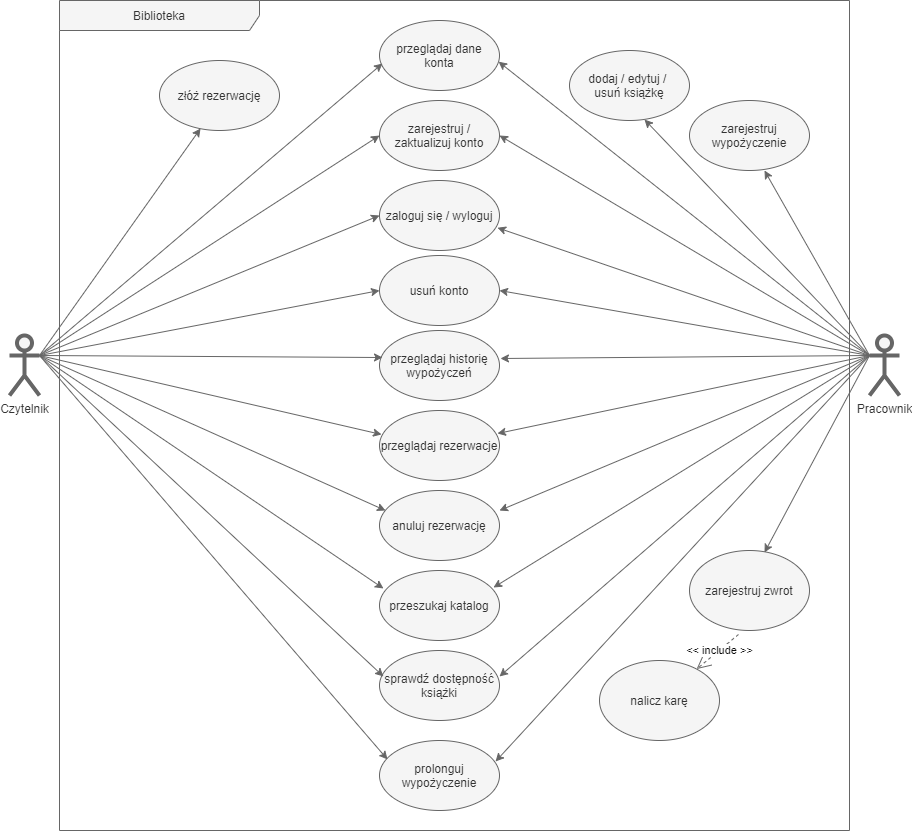

The diagram above was exported from draw.io. Its source (the exported page's mxGraphModel, read from the mxfile embedded in the PNG):
<mxGraphModel dx="1695" dy="425" grid="1" gridSize="10" guides="1" tooltips="1" connect="1" arrows="1" fold="1" page="1" pageScale="1" pageWidth="827" pageHeight="1169" math="0" shadow="0">
  <root>
    <mxCell id="wTVgfTNKOFX79kdjsQ5P-0" />
    <mxCell id="wTVgfTNKOFX79kdjsQ5P-1" parent="wTVgfTNKOFX79kdjsQ5P-0" />
    <mxCell id="wTVgfTNKOFX79kdjsQ5P-2" value="zaloguj się / wyloguj" style="ellipse;whiteSpace=wrap;html=1;fillColor=#f5f5f5;strokeColor=#666666;fontColor=#333333;" vertex="1" parent="wTVgfTNKOFX79kdjsQ5P-1">
      <mxGeometry x="350" y="180" width="120" height="70" as="geometry" />
    </mxCell>
    <mxCell id="wTVgfTNKOFX79kdjsQ5P-3" value="nalicz karę" style="ellipse;whiteSpace=wrap;html=1;fillColor=#f5f5f5;strokeColor=#666666;fontColor=#333333;" vertex="1" parent="wTVgfTNKOFX79kdjsQ5P-1">
      <mxGeometry x="570" y="660" width="120" height="80" as="geometry" />
    </mxCell>
    <mxCell id="wTVgfTNKOFX79kdjsQ5P-4" value="zarejestruj zwrot" style="ellipse;whiteSpace=wrap;html=1;fillColor=#f5f5f5;strokeColor=#666666;fontColor=#333333;" vertex="1" parent="wTVgfTNKOFX79kdjsQ5P-1">
      <mxGeometry x="660" y="550" width="120" height="80" as="geometry" />
    </mxCell>
    <mxCell id="wTVgfTNKOFX79kdjsQ5P-5" style="html=1;exitX=1;exitY=0.3333333333333333;exitPerimeter=0;entryX=0;entryY=0.5;jettySize=auto;orthogonalLoop=1;fillColor=#f5f5f5;curved=1;fontColor=#000099;strokeColor=#666666;" edge="1" parent="wTVgfTNKOFX79kdjsQ5P-1" source="wTVgfTNKOFX79kdjsQ5P-7" target="wTVgfTNKOFX79kdjsQ5P-2">
      <mxGeometry relative="1" as="geometry" />
    </mxCell>
    <mxCell id="wTVgfTNKOFX79kdjsQ5P-6" style="rounded=0;html=1;exitX=1;exitY=0.3333333333333333;exitPerimeter=0;entryX=0;entryY=0.5;jettySize=auto;orthogonalLoop=1;fontColor=#000099;strokeColor=#666666;fillColor=#f5f5f5;" edge="1" parent="wTVgfTNKOFX79kdjsQ5P-1" source="wTVgfTNKOFX79kdjsQ5P-7" target="wTVgfTNKOFX79kdjsQ5P-12">
      <mxGeometry relative="1" as="geometry" />
    </mxCell>
    <mxCell id="wTVgfTNKOFX79kdjsQ5P-7" value="Czytelnik&lt;br&gt;" style="shape=umlActor;verticalLabelPosition=bottom;labelBackgroundColor=#ffffff;verticalAlign=top;html=1;strokeWidth=4;strokeColor=#666666;fontColor=#333333;fillColor=#f5f5f5;" vertex="1" parent="wTVgfTNKOFX79kdjsQ5P-1">
      <mxGeometry x="-20" y="335" width="30" height="60" as="geometry" />
    </mxCell>
    <mxCell id="wTVgfTNKOFX79kdjsQ5P-8" style="rounded=0;html=1;exitX=0;exitY=0.3333333333333333;exitPerimeter=0;entryX=0.625;entryY=0.025;jettySize=auto;orthogonalLoop=1;fontColor=#000099;strokeColor=#666666;entryDx=0;entryDy=0;entryPerimeter=0;fillColor=#f5f5f5;" edge="1" parent="wTVgfTNKOFX79kdjsQ5P-1" source="wTVgfTNKOFX79kdjsQ5P-10" target="wTVgfTNKOFX79kdjsQ5P-4">
      <mxGeometry relative="1" as="geometry" />
    </mxCell>
    <mxCell id="wTVgfTNKOFX79kdjsQ5P-9" style="edgeStyle=none;curved=1;html=1;exitX=0;exitY=0.3333333333333333;exitPerimeter=0;entryX=1;entryY=0.5;jettySize=auto;orthogonalLoop=1;strokeColor=#666666;fontColor=#000099;fillColor=#f5f5f5;" edge="1" parent="wTVgfTNKOFX79kdjsQ5P-1" source="wTVgfTNKOFX79kdjsQ5P-10" target="wTVgfTNKOFX79kdjsQ5P-12">
      <mxGeometry relative="1" as="geometry" />
    </mxCell>
    <mxCell id="wTVgfTNKOFX79kdjsQ5P-10" value="Pracownik" style="shape=umlActor;verticalLabelPosition=bottom;labelBackgroundColor=#ffffff;verticalAlign=top;html=1;strokeWidth=4;fontColor=#333333;fillColor=#f5f5f5;strokeColor=#666666;" vertex="1" parent="wTVgfTNKOFX79kdjsQ5P-1">
      <mxGeometry x="840" y="335" width="30" height="60" as="geometry" />
    </mxCell>
    <mxCell id="wTVgfTNKOFX79kdjsQ5P-11" value="&lt;font color=&quot;#0d0d0d&quot;&gt;&amp;lt;&amp;lt; include &amp;gt;&amp;gt;&lt;/font&gt;" style="endArrow=open;endSize=12;dashed=1;html=1;exitX=0.408;exitY=1.05;fontColor=#000099;strokeColor=#666666;exitDx=0;exitDy=0;exitPerimeter=0;fillColor=#f5f5f5;" edge="1" parent="wTVgfTNKOFX79kdjsQ5P-1" source="wTVgfTNKOFX79kdjsQ5P-4" target="wTVgfTNKOFX79kdjsQ5P-3">
      <mxGeometry x="-0.0909" width="160" relative="1" as="geometry">
        <mxPoint x="425" y="335" as="sourcePoint" />
        <mxPoint x="555" y="355" as="targetPoint" />
        <mxPoint as="offset" />
      </mxGeometry>
    </mxCell>
    <mxCell id="wTVgfTNKOFX79kdjsQ5P-12" value="zarejestruj / zaktualizuj konto" style="ellipse;whiteSpace=wrap;html=1;fillColor=#f5f5f5;strokeColor=#666666;fontColor=#333333;" vertex="1" parent="wTVgfTNKOFX79kdjsQ5P-1">
      <mxGeometry x="350" y="100" width="120" height="70" as="geometry" />
    </mxCell>
    <mxCell id="wTVgfTNKOFX79kdjsQ5P-13" value="" style="endArrow=classic;html=1;fontColor=#0D0D0D;exitX=0;exitY=0.3333333333333333;exitDx=0;exitDy=0;exitPerimeter=0;entryX=0.983;entryY=0.675;entryDx=0;entryDy=0;fillColor=#f5f5f5;strokeColor=#666666;entryPerimeter=0;" edge="1" parent="wTVgfTNKOFX79kdjsQ5P-1" source="wTVgfTNKOFX79kdjsQ5P-10" target="wTVgfTNKOFX79kdjsQ5P-2">
      <mxGeometry width="50" height="50" relative="1" as="geometry">
        <mxPoint x="400" y="270" as="sourcePoint" />
        <mxPoint x="450" y="220" as="targetPoint" />
      </mxGeometry>
    </mxCell>
    <mxCell id="wTVgfTNKOFX79kdjsQ5P-14" value="usuń konto" style="ellipse;whiteSpace=wrap;html=1;fillColor=#f5f5f5;strokeColor=#666666;fontColor=#333333;" vertex="1" parent="wTVgfTNKOFX79kdjsQ5P-1">
      <mxGeometry x="350" y="255" width="120" height="70" as="geometry" />
    </mxCell>
    <mxCell id="wTVgfTNKOFX79kdjsQ5P-15" value="" style="endArrow=classic;html=1;strokeColor=#666666;fontColor=#0D0D0D;exitX=1;exitY=0.3333333333333333;exitDx=0;exitDy=0;exitPerimeter=0;entryX=0;entryY=0.5;entryDx=0;entryDy=0;fillColor=#f5f5f5;" edge="1" parent="wTVgfTNKOFX79kdjsQ5P-1" source="wTVgfTNKOFX79kdjsQ5P-7" target="wTVgfTNKOFX79kdjsQ5P-14">
      <mxGeometry width="50" height="50" relative="1" as="geometry">
        <mxPoint x="400" y="280" as="sourcePoint" />
        <mxPoint x="450" y="230" as="targetPoint" />
      </mxGeometry>
    </mxCell>
    <mxCell id="wTVgfTNKOFX79kdjsQ5P-16" value="" style="endArrow=classic;html=1;strokeColor=#666666;fontColor=#0D0D0D;exitX=0;exitY=0.3333333333333333;exitDx=0;exitDy=0;exitPerimeter=0;entryX=1;entryY=0.5;entryDx=0;entryDy=0;fillColor=#f5f5f5;" edge="1" parent="wTVgfTNKOFX79kdjsQ5P-1" source="wTVgfTNKOFX79kdjsQ5P-10" target="wTVgfTNKOFX79kdjsQ5P-14">
      <mxGeometry width="50" height="50" relative="1" as="geometry">
        <mxPoint x="400" y="280" as="sourcePoint" />
        <mxPoint x="472" y="325" as="targetPoint" />
      </mxGeometry>
    </mxCell>
    <mxCell id="wTVgfTNKOFX79kdjsQ5P-17" value="przeglądaj dane konta" style="ellipse;whiteSpace=wrap;html=1;fillColor=#f5f5f5;strokeColor=#666666;fontColor=#333333;" vertex="1" parent="wTVgfTNKOFX79kdjsQ5P-1">
      <mxGeometry x="350" y="20" width="120" height="70" as="geometry" />
    </mxCell>
    <mxCell id="wTVgfTNKOFX79kdjsQ5P-18" value="" style="endArrow=classic;html=1;strokeColor=#666666;fontColor=#0D0D0D;exitX=0;exitY=0.3333333333333333;exitDx=0;exitDy=0;exitPerimeter=0;entryX=0.992;entryY=0.588;entryDx=0;entryDy=0;entryPerimeter=0;fillColor=#f5f5f5;" edge="1" parent="wTVgfTNKOFX79kdjsQ5P-1" source="wTVgfTNKOFX79kdjsQ5P-10" target="wTVgfTNKOFX79kdjsQ5P-17">
      <mxGeometry width="50" height="50" relative="1" as="geometry">
        <mxPoint x="400" y="280" as="sourcePoint" />
        <mxPoint x="450" y="230" as="targetPoint" />
      </mxGeometry>
    </mxCell>
    <mxCell id="wTVgfTNKOFX79kdjsQ5P-19" value="przeglądaj historię wypożyczeń" style="ellipse;whiteSpace=wrap;html=1;fillColor=#f5f5f5;strokeColor=#666666;fontColor=#333333;" vertex="1" parent="wTVgfTNKOFX79kdjsQ5P-1">
      <mxGeometry x="350" y="330" width="120" height="70" as="geometry" />
    </mxCell>
    <mxCell id="wTVgfTNKOFX79kdjsQ5P-20" value="" style="endArrow=classic;html=1;strokeColor=#666666;fontColor=#0D0D0D;exitX=1;exitY=0.3333333333333333;exitDx=0;exitDy=0;exitPerimeter=0;entryX=0.025;entryY=0.386;entryDx=0;entryDy=0;entryPerimeter=0;fillColor=#f5f5f5;" edge="1" parent="wTVgfTNKOFX79kdjsQ5P-1" source="wTVgfTNKOFX79kdjsQ5P-7" target="wTVgfTNKOFX79kdjsQ5P-19">
      <mxGeometry width="50" height="50" relative="1" as="geometry">
        <mxPoint x="400" y="280" as="sourcePoint" />
        <mxPoint x="450" y="230" as="targetPoint" />
      </mxGeometry>
    </mxCell>
    <mxCell id="wTVgfTNKOFX79kdjsQ5P-21" value="" style="endArrow=classic;html=1;strokeColor=#666666;fontColor=#0D0D0D;exitX=0;exitY=0.3333333333333333;exitDx=0;exitDy=0;exitPerimeter=0;entryX=1.008;entryY=0.4;entryDx=0;entryDy=0;entryPerimeter=0;fillColor=#f5f5f5;" edge="1" parent="wTVgfTNKOFX79kdjsQ5P-1" source="wTVgfTNKOFX79kdjsQ5P-10" target="wTVgfTNKOFX79kdjsQ5P-19">
      <mxGeometry width="50" height="50" relative="1" as="geometry">
        <mxPoint x="400" y="280" as="sourcePoint" />
        <mxPoint x="450" y="230" as="targetPoint" />
      </mxGeometry>
    </mxCell>
    <mxCell id="wTVgfTNKOFX79kdjsQ5P-22" value="przeglądaj rezerwacje" style="ellipse;whiteSpace=wrap;html=1;fillColor=#f5f5f5;strokeColor=#666666;fontColor=#333333;" vertex="1" parent="wTVgfTNKOFX79kdjsQ5P-1">
      <mxGeometry x="350" y="410" width="120" height="70" as="geometry" />
    </mxCell>
    <mxCell id="wTVgfTNKOFX79kdjsQ5P-23" value="" style="endArrow=classic;html=1;strokeColor=#666666;fontColor=#0D0D0D;exitX=1;exitY=0.3333333333333333;exitDx=0;exitDy=0;exitPerimeter=0;entryX=0.017;entryY=0.343;entryDx=0;entryDy=0;entryPerimeter=0;fillColor=#f5f5f5;" edge="1" parent="wTVgfTNKOFX79kdjsQ5P-1" source="wTVgfTNKOFX79kdjsQ5P-7" target="wTVgfTNKOFX79kdjsQ5P-22">
      <mxGeometry width="50" height="50" relative="1" as="geometry">
        <mxPoint x="400" y="450" as="sourcePoint" />
        <mxPoint x="450" y="400" as="targetPoint" />
      </mxGeometry>
    </mxCell>
    <mxCell id="wTVgfTNKOFX79kdjsQ5P-24" value="" style="endArrow=classic;html=1;strokeColor=#666666;fontColor=#0D0D0D;exitX=0;exitY=0.3333333333333333;exitDx=0;exitDy=0;exitPerimeter=0;entryX=0.983;entryY=0.329;entryDx=0;entryDy=0;entryPerimeter=0;fillColor=#f5f5f5;" edge="1" parent="wTVgfTNKOFX79kdjsQ5P-1" source="wTVgfTNKOFX79kdjsQ5P-10" target="wTVgfTNKOFX79kdjsQ5P-22">
      <mxGeometry width="50" height="50" relative="1" as="geometry">
        <mxPoint x="400" y="450" as="sourcePoint" />
        <mxPoint x="450" y="400" as="targetPoint" />
      </mxGeometry>
    </mxCell>
    <mxCell id="wTVgfTNKOFX79kdjsQ5P-25" value="anuluj rezerwację" style="ellipse;whiteSpace=wrap;html=1;fillColor=#f5f5f5;strokeColor=#666666;fontColor=#333333;" vertex="1" parent="wTVgfTNKOFX79kdjsQ5P-1">
      <mxGeometry x="350" y="490" width="120" height="70" as="geometry" />
    </mxCell>
    <mxCell id="wTVgfTNKOFX79kdjsQ5P-26" value="" style="endArrow=classic;html=1;strokeColor=#666666;fontColor=#0D0D0D;exitX=1;exitY=0.3333333333333333;exitDx=0;exitDy=0;exitPerimeter=0;entryX=0.05;entryY=0.286;entryDx=0;entryDy=0;entryPerimeter=0;fillColor=#f5f5f5;" edge="1" parent="wTVgfTNKOFX79kdjsQ5P-1" source="wTVgfTNKOFX79kdjsQ5P-7" target="wTVgfTNKOFX79kdjsQ5P-25">
      <mxGeometry width="50" height="50" relative="1" as="geometry">
        <mxPoint x="400" y="450" as="sourcePoint" />
        <mxPoint x="450" y="400" as="targetPoint" />
      </mxGeometry>
    </mxCell>
    <mxCell id="wTVgfTNKOFX79kdjsQ5P-27" value="" style="endArrow=classic;html=1;strokeColor=#666666;fontColor=#0D0D0D;exitX=0;exitY=0.3333333333333333;exitDx=0;exitDy=0;exitPerimeter=0;entryX=1;entryY=0.286;entryDx=0;entryDy=0;entryPerimeter=0;fillColor=#f5f5f5;" edge="1" parent="wTVgfTNKOFX79kdjsQ5P-1" source="wTVgfTNKOFX79kdjsQ5P-10" target="wTVgfTNKOFX79kdjsQ5P-25">
      <mxGeometry width="50" height="50" relative="1" as="geometry">
        <mxPoint x="400" y="450" as="sourcePoint" />
        <mxPoint x="450" y="400" as="targetPoint" />
      </mxGeometry>
    </mxCell>
    <mxCell id="wTVgfTNKOFX79kdjsQ5P-28" value="przeszukaj katalog" style="ellipse;whiteSpace=wrap;html=1;fillColor=#f5f5f5;strokeColor=#666666;fontColor=#333333;" vertex="1" parent="wTVgfTNKOFX79kdjsQ5P-1">
      <mxGeometry x="350" y="570" width="120" height="70" as="geometry" />
    </mxCell>
    <mxCell id="wTVgfTNKOFX79kdjsQ5P-29" value="" style="endArrow=classic;html=1;strokeColor=#666666;fontColor=#0D0D0D;exitX=1;exitY=0.3333333333333333;exitDx=0;exitDy=0;exitPerimeter=0;entryX=0.033;entryY=0.257;entryDx=0;entryDy=0;entryPerimeter=0;fillColor=#f5f5f5;" edge="1" parent="wTVgfTNKOFX79kdjsQ5P-1" source="wTVgfTNKOFX79kdjsQ5P-7" target="wTVgfTNKOFX79kdjsQ5P-28">
      <mxGeometry width="50" height="50" relative="1" as="geometry">
        <mxPoint x="400" y="440" as="sourcePoint" />
        <mxPoint x="450" y="390" as="targetPoint" />
      </mxGeometry>
    </mxCell>
    <mxCell id="wTVgfTNKOFX79kdjsQ5P-30" value="" style="endArrow=classic;html=1;strokeColor=#666666;fontColor=#0D0D0D;exitX=0;exitY=0.3333333333333333;exitDx=0;exitDy=0;exitPerimeter=0;entryX=0.95;entryY=0.243;entryDx=0;entryDy=0;entryPerimeter=0;fillColor=#f5f5f5;" edge="1" parent="wTVgfTNKOFX79kdjsQ5P-1" source="wTVgfTNKOFX79kdjsQ5P-10" target="wTVgfTNKOFX79kdjsQ5P-28">
      <mxGeometry width="50" height="50" relative="1" as="geometry">
        <mxPoint x="400" y="440" as="sourcePoint" />
        <mxPoint x="450" y="390" as="targetPoint" />
      </mxGeometry>
    </mxCell>
    <mxCell id="wTVgfTNKOFX79kdjsQ5P-31" value="zarejestruj wypożyczenie" style="ellipse;whiteSpace=wrap;html=1;fillColor=#f5f5f5;strokeColor=#666666;fontColor=#333333;" vertex="1" parent="wTVgfTNKOFX79kdjsQ5P-1">
      <mxGeometry x="660" y="100" width="120" height="70" as="geometry" />
    </mxCell>
    <mxCell id="wTVgfTNKOFX79kdjsQ5P-32" value="" style="endArrow=classic;html=1;strokeColor=#666666;fontColor=#0D0D0D;exitX=0;exitY=0.3333333333333333;exitDx=0;exitDy=0;exitPerimeter=0;entryX=0.625;entryY=1;entryDx=0;entryDy=0;entryPerimeter=0;fillColor=#f5f5f5;" edge="1" parent="wTVgfTNKOFX79kdjsQ5P-1" source="wTVgfTNKOFX79kdjsQ5P-10" target="wTVgfTNKOFX79kdjsQ5P-31">
      <mxGeometry width="50" height="50" relative="1" as="geometry">
        <mxPoint x="400" y="240" as="sourcePoint" />
        <mxPoint x="450" y="190" as="targetPoint" />
      </mxGeometry>
    </mxCell>
    <mxCell id="wTVgfTNKOFX79kdjsQ5P-33" value="złóż rezerwację" style="ellipse;whiteSpace=wrap;html=1;fillColor=#f5f5f5;strokeColor=#666666;fontColor=#333333;" vertex="1" parent="wTVgfTNKOFX79kdjsQ5P-1">
      <mxGeometry x="130" y="60" width="120" height="70" as="geometry" />
    </mxCell>
    <mxCell id="wTVgfTNKOFX79kdjsQ5P-34" value="" style="endArrow=classic;html=1;strokeColor=#666666;fontColor=#0D0D0D;exitX=1;exitY=0.3333333333333333;exitDx=0;exitDy=0;exitPerimeter=0;entryX=0.342;entryY=0.971;entryDx=0;entryDy=0;entryPerimeter=0;fillColor=#f5f5f5;" edge="1" parent="wTVgfTNKOFX79kdjsQ5P-1" source="wTVgfTNKOFX79kdjsQ5P-7" target="wTVgfTNKOFX79kdjsQ5P-33">
      <mxGeometry width="50" height="50" relative="1" as="geometry">
        <mxPoint x="400" y="190" as="sourcePoint" />
        <mxPoint x="450" y="140" as="targetPoint" />
      </mxGeometry>
    </mxCell>
    <mxCell id="wTVgfTNKOFX79kdjsQ5P-35" value="sprawdź dostępność książki" style="ellipse;whiteSpace=wrap;html=1;fillColor=#f5f5f5;strokeColor=#666666;fontColor=#333333;" vertex="1" parent="wTVgfTNKOFX79kdjsQ5P-1">
      <mxGeometry x="350" y="650" width="120" height="70" as="geometry" />
    </mxCell>
    <mxCell id="wTVgfTNKOFX79kdjsQ5P-36" value="" style="endArrow=classic;html=1;strokeColor=#666666;fontColor=#0D0D0D;exitX=0;exitY=0.3333333333333333;exitDx=0;exitDy=0;exitPerimeter=0;entryX=1;entryY=0.371;entryDx=0;entryDy=0;entryPerimeter=0;fillColor=#f5f5f5;" edge="1" parent="wTVgfTNKOFX79kdjsQ5P-1" source="wTVgfTNKOFX79kdjsQ5P-10" target="wTVgfTNKOFX79kdjsQ5P-35">
      <mxGeometry width="50" height="50" relative="1" as="geometry">
        <mxPoint x="400" y="570" as="sourcePoint" />
        <mxPoint x="580" y="510" as="targetPoint" />
      </mxGeometry>
    </mxCell>
    <mxCell id="wTVgfTNKOFX79kdjsQ5P-37" value="" style="endArrow=classic;html=1;strokeColor=#666666;fontColor=#0D0D0D;exitX=1;exitY=0.3333333333333333;exitDx=0;exitDy=0;exitPerimeter=0;entryX=0.033;entryY=0.371;entryDx=0;entryDy=0;entryPerimeter=0;fillColor=#f5f5f5;" edge="1" parent="wTVgfTNKOFX79kdjsQ5P-1" source="wTVgfTNKOFX79kdjsQ5P-7" target="wTVgfTNKOFX79kdjsQ5P-35">
      <mxGeometry width="50" height="50" relative="1" as="geometry">
        <mxPoint x="400" y="480" as="sourcePoint" />
        <mxPoint x="450" y="430" as="targetPoint" />
      </mxGeometry>
    </mxCell>
    <mxCell id="wTVgfTNKOFX79kdjsQ5P-38" value="dodaj / edytuj / &lt;br&gt;usuń książkę" style="ellipse;whiteSpace=wrap;html=1;fillColor=#f5f5f5;strokeColor=#666666;fontColor=#333333;" vertex="1" parent="wTVgfTNKOFX79kdjsQ5P-1">
      <mxGeometry x="540" y="50" width="120" height="70" as="geometry" />
    </mxCell>
    <mxCell id="wTVgfTNKOFX79kdjsQ5P-39" value="" style="endArrow=classic;html=1;strokeColor=#666666;fontColor=#0D0D0D;exitX=0;exitY=0.3333333333333333;exitDx=0;exitDy=0;exitPerimeter=0;entryX=0.625;entryY=0.986;entryDx=0;entryDy=0;entryPerimeter=0;fillColor=#f5f5f5;" edge="1" parent="wTVgfTNKOFX79kdjsQ5P-1" source="wTVgfTNKOFX79kdjsQ5P-10" target="wTVgfTNKOFX79kdjsQ5P-38">
      <mxGeometry width="50" height="50" relative="1" as="geometry">
        <mxPoint x="400" y="300" as="sourcePoint" />
        <mxPoint x="610" y="130" as="targetPoint" />
      </mxGeometry>
    </mxCell>
    <mxCell id="wTVgfTNKOFX79kdjsQ5P-40" value="prolonguj wypożyczenie" style="ellipse;whiteSpace=wrap;html=1;fillColor=#f5f5f5;strokeColor=#666666;fontColor=#333333;" vertex="1" parent="wTVgfTNKOFX79kdjsQ5P-1">
      <mxGeometry x="350" y="740" width="120" height="70" as="geometry" />
    </mxCell>
    <mxCell id="wTVgfTNKOFX79kdjsQ5P-41" value="" style="endArrow=classic;html=1;strokeColor=#666666;fontColor=#0D0D0D;exitX=1;exitY=0.3333333333333333;exitDx=0;exitDy=0;exitPerimeter=0;entryX=0.067;entryY=0.271;entryDx=0;entryDy=0;entryPerimeter=0;fillColor=#f5f5f5;" edge="1" parent="wTVgfTNKOFX79kdjsQ5P-1" source="wTVgfTNKOFX79kdjsQ5P-7" target="wTVgfTNKOFX79kdjsQ5P-40">
      <mxGeometry width="50" height="50" relative="1" as="geometry">
        <mxPoint x="400" y="640" as="sourcePoint" />
        <mxPoint x="450" y="590" as="targetPoint" />
      </mxGeometry>
    </mxCell>
    <mxCell id="wTVgfTNKOFX79kdjsQ5P-42" value="" style="endArrow=classic;html=1;strokeColor=#666666;fontColor=#0D0D0D;exitX=0;exitY=0.3333333333333333;exitDx=0;exitDy=0;exitPerimeter=0;entryX=0.967;entryY=0.3;entryDx=0;entryDy=0;entryPerimeter=0;fillColor=#f5f5f5;" edge="1" parent="wTVgfTNKOFX79kdjsQ5P-1" source="wTVgfTNKOFX79kdjsQ5P-10" target="wTVgfTNKOFX79kdjsQ5P-40">
      <mxGeometry width="50" height="50" relative="1" as="geometry">
        <mxPoint x="400" y="640" as="sourcePoint" />
        <mxPoint x="450" y="590" as="targetPoint" />
      </mxGeometry>
    </mxCell>
    <mxCell id="wTVgfTNKOFX79kdjsQ5P-43" value="Biblioteka" style="shape=umlFrame;whiteSpace=wrap;html=1;strokeWidth=1;width=200;height=30;strokeColor=#666666;fontColor=#333333;fillColor=#f5f5f5;" vertex="1" parent="wTVgfTNKOFX79kdjsQ5P-1">
      <mxGeometry x="30" width="790" height="830" as="geometry" />
    </mxCell>
    <mxCell id="wTVgfTNKOFX79kdjsQ5P-44" value="" style="endArrow=classic;html=1;strokeColor=#666666;fontColor=#0D0D0D;exitX=1;exitY=0.3333333333333333;exitDx=0;exitDy=0;exitPerimeter=0;entryX=0.025;entryY=0.614;entryDx=0;entryDy=0;entryPerimeter=0;fillColor=#f5f5f5;" edge="1" parent="wTVgfTNKOFX79kdjsQ5P-1" source="wTVgfTNKOFX79kdjsQ5P-7" target="wTVgfTNKOFX79kdjsQ5P-17">
      <mxGeometry width="50" height="50" relative="1" as="geometry">
        <mxPoint x="470" y="190" as="sourcePoint" />
        <mxPoint x="520" y="140" as="targetPoint" />
      </mxGeometry>
    </mxCell>
  </root>
</mxGraphModel>